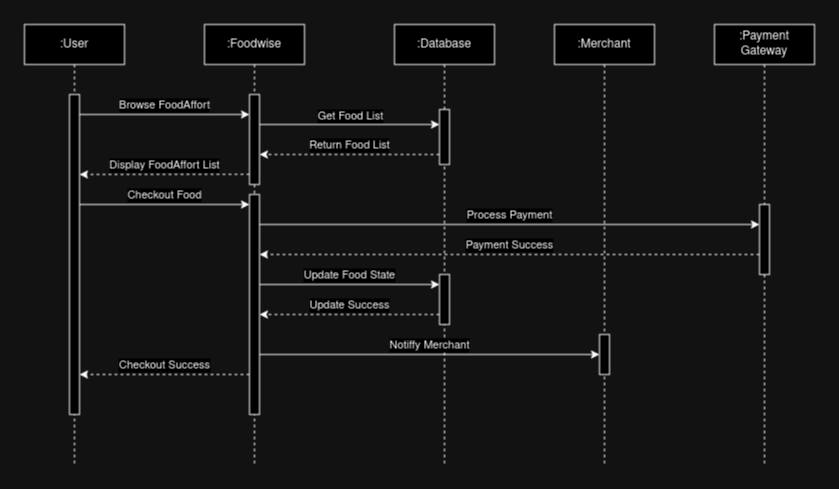

The diagram above was exported from draw.io. Its source (the exported page's mxGraphModel, read from the mxfile embedded in the PNG):
<mxGraphModel dx="1434" dy="790" grid="1" gridSize="10" guides="1" tooltips="1" connect="1" arrows="1" fold="1" page="1" pageScale="1" pageWidth="850" pageHeight="1100" math="0" shadow="0">
  <root>
    <mxCell id="0" />
    <mxCell id="1" parent="0" />
    <mxCell id="aM9ryv3xv72pqoxQDRHE-1" value="&lt;div&gt;:User&lt;/div&gt;" style="shape=umlLifeline;perimeter=lifelinePerimeter;whiteSpace=wrap;html=1;container=0;dropTarget=0;collapsible=0;recursiveResize=0;outlineConnect=0;portConstraint=eastwest;newEdgeStyle={&quot;edgeStyle&quot;:&quot;elbowEdgeStyle&quot;,&quot;elbow&quot;:&quot;vertical&quot;,&quot;curved&quot;:0,&quot;rounded&quot;:0};" parent="1" vertex="1">
      <mxGeometry x="40" y="40" width="100" height="440" as="geometry" />
    </mxCell>
    <mxCell id="aM9ryv3xv72pqoxQDRHE-2" value="" style="html=1;points=[];perimeter=orthogonalPerimeter;outlineConnect=0;targetShapes=umlLifeline;portConstraint=eastwest;newEdgeStyle={&quot;edgeStyle&quot;:&quot;elbowEdgeStyle&quot;,&quot;elbow&quot;:&quot;vertical&quot;,&quot;curved&quot;:0,&quot;rounded&quot;:0};" parent="aM9ryv3xv72pqoxQDRHE-1" vertex="1">
      <mxGeometry x="45" y="70" width="10" height="320" as="geometry" />
    </mxCell>
    <mxCell id="aM9ryv3xv72pqoxQDRHE-5" value=":Foodwise" style="shape=umlLifeline;perimeter=lifelinePerimeter;whiteSpace=wrap;html=1;container=0;dropTarget=0;collapsible=0;recursiveResize=0;outlineConnect=0;portConstraint=eastwest;newEdgeStyle={&quot;edgeStyle&quot;:&quot;elbowEdgeStyle&quot;,&quot;elbow&quot;:&quot;vertical&quot;,&quot;curved&quot;:0,&quot;rounded&quot;:0};" parent="1" vertex="1">
      <mxGeometry x="220" y="40" width="100" height="440" as="geometry" />
    </mxCell>
    <mxCell id="aM9ryv3xv72pqoxQDRHE-6" value="" style="html=1;points=[];perimeter=orthogonalPerimeter;outlineConnect=0;targetShapes=umlLifeline;portConstraint=eastwest;newEdgeStyle={&quot;edgeStyle&quot;:&quot;elbowEdgeStyle&quot;,&quot;elbow&quot;:&quot;vertical&quot;,&quot;curved&quot;:0,&quot;rounded&quot;:0};" parent="aM9ryv3xv72pqoxQDRHE-5" vertex="1">
      <mxGeometry x="45" y="70" width="10" height="90" as="geometry" />
    </mxCell>
    <mxCell id="fjGsSCaScct3jczdldYU-30" value="" style="html=1;points=[];perimeter=orthogonalPerimeter;outlineConnect=0;targetShapes=umlLifeline;portConstraint=eastwest;newEdgeStyle={&quot;edgeStyle&quot;:&quot;elbowEdgeStyle&quot;,&quot;elbow&quot;:&quot;vertical&quot;,&quot;curved&quot;:0,&quot;rounded&quot;:0};" parent="aM9ryv3xv72pqoxQDRHE-5" vertex="1">
      <mxGeometry x="45" y="170" width="10" height="220" as="geometry" />
    </mxCell>
    <mxCell id="fjGsSCaScct3jczdldYU-10" value=":Database" style="shape=umlLifeline;perimeter=lifelinePerimeter;whiteSpace=wrap;html=1;container=0;dropTarget=0;collapsible=0;recursiveResize=0;outlineConnect=0;portConstraint=eastwest;newEdgeStyle={&quot;edgeStyle&quot;:&quot;elbowEdgeStyle&quot;,&quot;elbow&quot;:&quot;vertical&quot;,&quot;curved&quot;:0,&quot;rounded&quot;:0};" parent="1" vertex="1">
      <mxGeometry x="410" y="40" width="100" height="440" as="geometry" />
    </mxCell>
    <mxCell id="fjGsSCaScct3jczdldYU-11" value="" style="html=1;points=[];perimeter=orthogonalPerimeter;outlineConnect=0;targetShapes=umlLifeline;portConstraint=eastwest;newEdgeStyle={&quot;edgeStyle&quot;:&quot;elbowEdgeStyle&quot;,&quot;elbow&quot;:&quot;vertical&quot;,&quot;curved&quot;:0,&quot;rounded&quot;:0};" parent="fjGsSCaScct3jczdldYU-10" vertex="1">
      <mxGeometry x="45" y="85" width="10" height="55" as="geometry" />
    </mxCell>
    <mxCell id="fjGsSCaScct3jczdldYU-42" value="" style="html=1;points=[];perimeter=orthogonalPerimeter;outlineConnect=0;targetShapes=umlLifeline;portConstraint=eastwest;newEdgeStyle={&quot;edgeStyle&quot;:&quot;elbowEdgeStyle&quot;,&quot;elbow&quot;:&quot;vertical&quot;,&quot;curved&quot;:0,&quot;rounded&quot;:0};" parent="fjGsSCaScct3jczdldYU-10" vertex="1">
      <mxGeometry x="45" y="250" width="10" height="50" as="geometry" />
    </mxCell>
    <mxCell id="fjGsSCaScct3jczdldYU-19" value="Browse FoodAffort" style="edgeStyle=elbowEdgeStyle;rounded=0;orthogonalLoop=1;jettySize=auto;html=1;elbow=vertical;curved=0;verticalAlign=bottom;" parent="1" source="aM9ryv3xv72pqoxQDRHE-2" target="aM9ryv3xv72pqoxQDRHE-6" edge="1">
      <mxGeometry x="-0.002" relative="1" as="geometry">
        <Array as="points">
          <mxPoint x="190" y="130" />
        </Array>
        <mxPoint as="offset" />
      </mxGeometry>
    </mxCell>
    <mxCell id="fjGsSCaScct3jczdldYU-20" style="edgeStyle=elbowEdgeStyle;rounded=0;orthogonalLoop=1;jettySize=auto;html=1;elbow=vertical;curved=0;" parent="1" source="aM9ryv3xv72pqoxQDRHE-6" target="fjGsSCaScct3jczdldYU-11" edge="1">
      <mxGeometry relative="1" as="geometry">
        <mxPoint x="230" y="180" as="sourcePoint" />
        <mxPoint x="449.9999999999998" y="130" as="targetPoint" />
        <Array as="points">
          <mxPoint x="310" y="140" />
          <mxPoint x="320" y="140" />
          <mxPoint x="340" y="130" />
          <mxPoint x="340" y="180" />
          <mxPoint x="284" y="106" />
        </Array>
      </mxGeometry>
    </mxCell>
    <mxCell id="fjGsSCaScct3jczdldYU-21" value="&lt;div&gt;Get Food List&lt;/div&gt;" style="edgeLabel;html=1;align=center;verticalAlign=bottom;resizable=0;points=[];" parent="fjGsSCaScct3jczdldYU-20" vertex="1" connectable="0">
      <mxGeometry relative="1" as="geometry">
        <mxPoint as="offset" />
      </mxGeometry>
    </mxCell>
    <mxCell id="fjGsSCaScct3jczdldYU-24" value="Return Food List" style="endArrow=classic;html=1;rounded=0;dashed=1;edgeStyle=elbowEdgeStyle;elbow=vertical;labelPosition=center;verticalLabelPosition=middle;align=center;verticalAlign=bottom;" parent="1" edge="1">
      <mxGeometry width="50" height="50" relative="1" as="geometry">
        <mxPoint x="454.9999999999998" y="170" as="sourcePoint" />
        <mxPoint x="275" y="170" as="targetPoint" />
        <Array as="points">
          <mxPoint x="370" y="170" />
          <mxPoint x="360" y="160" />
        </Array>
      </mxGeometry>
    </mxCell>
    <mxCell id="fjGsSCaScct3jczdldYU-26" value="Display FoodAffort List" style="edgeStyle=elbowEdgeStyle;rounded=0;orthogonalLoop=1;jettySize=auto;html=1;elbow=vertical;curved=0;dashed=1;verticalAlign=bottom;" parent="1" target="aM9ryv3xv72pqoxQDRHE-2" edge="1">
      <mxGeometry relative="1" as="geometry">
        <mxPoint x="265" y="189.83482758620687" as="sourcePoint" />
        <mxPoint x="95" y="190.1724137931035" as="targetPoint" />
      </mxGeometry>
    </mxCell>
    <mxCell id="fjGsSCaScct3jczdldYU-31" value=":Merchant" style="shape=umlLifeline;perimeter=lifelinePerimeter;whiteSpace=wrap;html=1;container=0;dropTarget=0;collapsible=0;recursiveResize=0;outlineConnect=0;portConstraint=eastwest;newEdgeStyle={&quot;edgeStyle&quot;:&quot;elbowEdgeStyle&quot;,&quot;elbow&quot;:&quot;vertical&quot;,&quot;curved&quot;:0,&quot;rounded&quot;:0};" parent="1" vertex="1">
      <mxGeometry x="570" y="40" width="100" height="440" as="geometry" />
    </mxCell>
    <mxCell id="fjGsSCaScct3jczdldYU-45" value="" style="html=1;points=[];perimeter=orthogonalPerimeter;outlineConnect=0;targetShapes=umlLifeline;portConstraint=eastwest;newEdgeStyle={&quot;edgeStyle&quot;:&quot;elbowEdgeStyle&quot;,&quot;elbow&quot;:&quot;vertical&quot;,&quot;curved&quot;:0,&quot;rounded&quot;:0};" parent="fjGsSCaScct3jczdldYU-31" vertex="1">
      <mxGeometry x="45" y="310" width="10" height="40" as="geometry" />
    </mxCell>
    <mxCell id="fjGsSCaScct3jczdldYU-33" value=":Payment Gateway" style="shape=umlLifeline;perimeter=lifelinePerimeter;whiteSpace=wrap;html=1;container=0;dropTarget=0;collapsible=0;recursiveResize=0;outlineConnect=0;portConstraint=eastwest;newEdgeStyle={&quot;edgeStyle&quot;:&quot;elbowEdgeStyle&quot;,&quot;elbow&quot;:&quot;vertical&quot;,&quot;curved&quot;:0,&quot;rounded&quot;:0};" parent="1" vertex="1">
      <mxGeometry x="730" y="40" width="100" height="440" as="geometry" />
    </mxCell>
    <mxCell id="fjGsSCaScct3jczdldYU-34" value="" style="html=1;points=[];perimeter=orthogonalPerimeter;outlineConnect=0;targetShapes=umlLifeline;portConstraint=eastwest;newEdgeStyle={&quot;edgeStyle&quot;:&quot;elbowEdgeStyle&quot;,&quot;elbow&quot;:&quot;vertical&quot;,&quot;curved&quot;:0,&quot;rounded&quot;:0};" parent="fjGsSCaScct3jczdldYU-33" vertex="1">
      <mxGeometry x="45" y="180" width="10" height="70" as="geometry" />
    </mxCell>
    <mxCell id="fjGsSCaScct3jczdldYU-35" value="&lt;div&gt;Checkout Food&lt;/div&gt;" style="edgeStyle=elbowEdgeStyle;rounded=0;orthogonalLoop=1;jettySize=auto;html=1;elbow=vertical;curved=0;verticalAlign=bottom;" parent="1" edge="1">
      <mxGeometry relative="1" as="geometry">
        <mxPoint x="95" y="220" as="sourcePoint" />
        <mxPoint x="265" y="220" as="targetPoint" />
        <mxPoint as="offset" />
      </mxGeometry>
    </mxCell>
    <mxCell id="fjGsSCaScct3jczdldYU-37" value="Process Payment" style="edgeStyle=elbowEdgeStyle;rounded=0;orthogonalLoop=1;jettySize=auto;html=1;elbow=vertical;curved=0;verticalAlign=bottom;" parent="1" source="fjGsSCaScct3jczdldYU-30" target="fjGsSCaScct3jczdldYU-34" edge="1">
      <mxGeometry relative="1" as="geometry">
        <mxPoint x="614.9999999999998" y="240" as="targetPoint" />
        <Array as="points">
          <mxPoint x="320" y="240" />
          <mxPoint x="310" y="230" />
        </Array>
      </mxGeometry>
    </mxCell>
    <mxCell id="fjGsSCaScct3jczdldYU-40" value="Payment Success" style="edgeStyle=elbowEdgeStyle;rounded=0;orthogonalLoop=1;jettySize=auto;html=1;elbow=vertical;curved=0;verticalAlign=bottom;dashed=1;" parent="1" edge="1">
      <mxGeometry relative="1" as="geometry">
        <mxPoint x="774.9999999999998" y="270" as="sourcePoint" />
        <mxPoint x="275" y="270" as="targetPoint" />
        <Array as="points">
          <mxPoint x="350" y="270" />
        </Array>
      </mxGeometry>
    </mxCell>
    <mxCell id="fjGsSCaScct3jczdldYU-43" value="Update Food State" style="edgeStyle=elbowEdgeStyle;rounded=0;orthogonalLoop=1;jettySize=auto;html=1;elbow=vertical;curved=0;verticalAlign=bottom;" parent="1" source="fjGsSCaScct3jczdldYU-30" target="fjGsSCaScct3jczdldYU-42" edge="1">
      <mxGeometry relative="1" as="geometry">
        <Array as="points">
          <mxPoint x="340" y="300" />
        </Array>
      </mxGeometry>
    </mxCell>
    <mxCell id="fjGsSCaScct3jczdldYU-44" value="Update Success" style="edgeStyle=elbowEdgeStyle;rounded=0;orthogonalLoop=1;jettySize=auto;html=1;elbow=vertical;curved=0;verticalAlign=bottom;dashed=1;" parent="1" source="fjGsSCaScct3jczdldYU-42" target="fjGsSCaScct3jczdldYU-30" edge="1">
      <mxGeometry relative="1" as="geometry">
        <mxPoint x="449.9999999999998" y="320.00379310344823" as="sourcePoint" />
        <mxPoint x="270" y="320.00379310344823" as="targetPoint" />
        <Array as="points">
          <mxPoint x="320" y="330" />
          <mxPoint x="300" y="320" />
        </Array>
      </mxGeometry>
    </mxCell>
    <mxCell id="fjGsSCaScct3jczdldYU-46" value="Notiffy Merchant" style="edgeStyle=elbowEdgeStyle;rounded=0;orthogonalLoop=1;jettySize=auto;html=1;elbow=vertical;curved=0;verticalAlign=bottom;" parent="1" edge="1">
      <mxGeometry relative="1" as="geometry">
        <mxPoint x="275" y="370.004827586207" as="sourcePoint" />
        <mxPoint x="614.9999999999998" y="370.004827586207" as="targetPoint" />
        <Array as="points" />
      </mxGeometry>
    </mxCell>
    <mxCell id="fjGsSCaScct3jczdldYU-48" value="Checkout Success" style="edgeStyle=elbowEdgeStyle;rounded=0;orthogonalLoop=1;jettySize=auto;html=1;elbow=vertical;curved=0;verticalAlign=bottom;dashed=1;" parent="1" source="fjGsSCaScct3jczdldYU-30" target="aM9ryv3xv72pqoxQDRHE-2" edge="1">
      <mxGeometry relative="1" as="geometry">
        <Array as="points">
          <mxPoint x="210" y="390" />
        </Array>
      </mxGeometry>
    </mxCell>
  </root>
</mxGraphModel>